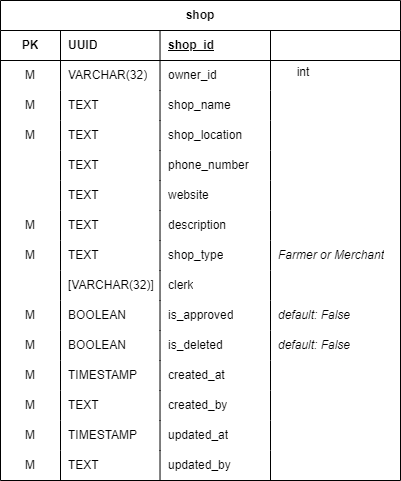

The diagram above was exported from draw.io. Its source (the exported page's mxGraphModel, read from the mxfile embedded in the PNG):
<mxGraphModel dx="4100" dy="2744" grid="1" gridSize="10" guides="1" tooltips="1" connect="1" arrows="1" fold="1" page="0" pageScale="1" pageWidth="850" pageHeight="500" math="0" shadow="0">
  <root>
    <mxCell id="0" />
    <mxCell id="1" parent="0" />
    <UserObject label="shop" linkTarget="_blank" id="2">
      <mxCell style="shape=table;startSize=30;container=1;collapsible=1;childLayout=tableLayout;fixedRows=1;rowLines=0;fontStyle=1;align=center;resizeLast=1;html=1;whiteSpace=wrap;" vertex="1" parent="1">
        <mxGeometry x="2227" y="783" width="400" height="480" as="geometry" />
      </mxCell>
    </UserObject>
    <mxCell id="3" value="" style="shape=tableRow;horizontal=0;startSize=0;swimlaneHead=0;swimlaneBody=0;fillColor=none;collapsible=0;dropTarget=0;points=[[0,0.5],[1,0.5]];portConstraint=eastwest;top=0;left=0;right=0;bottom=1;html=1;" vertex="1" parent="2">
      <mxGeometry y="30" width="400" height="30" as="geometry" />
    </mxCell>
    <mxCell id="4" value="PK" style="shape=partialRectangle;connectable=0;fillColor=none;top=0;left=0;bottom=0;right=0;fontStyle=1;overflow=hidden;html=1;whiteSpace=wrap;" vertex="1" parent="3">
      <mxGeometry width="60" height="30" as="geometry">
        <mxRectangle width="60" height="30" as="alternateBounds" />
      </mxGeometry>
    </mxCell>
    <mxCell id="5" value="UUID" style="shape=partialRectangle;connectable=0;fillColor=none;top=0;left=0;bottom=0;right=0;align=left;spacingLeft=6;fontStyle=1;overflow=hidden;html=1;whiteSpace=wrap;" vertex="1" parent="3">
      <mxGeometry x="60" width="99.52173913043498" height="30" as="geometry">
        <mxRectangle width="99.52173913043498" height="30" as="alternateBounds" />
      </mxGeometry>
    </mxCell>
    <mxCell id="6" value="shop_id" style="shape=partialRectangle;connectable=0;fillColor=none;top=0;left=0;bottom=0;right=0;align=left;spacingLeft=6;fontStyle=5;overflow=hidden;html=1;whiteSpace=wrap;" vertex="1" parent="3">
      <mxGeometry x="159.52173913043498" width="110.47826086956502" height="30" as="geometry">
        <mxRectangle width="110.47826086956502" height="30" as="alternateBounds" />
      </mxGeometry>
    </mxCell>
    <mxCell id="7" value="" style="shape=partialRectangle;connectable=0;fillColor=none;top=0;left=0;bottom=0;right=0;align=left;spacingLeft=6;fontStyle=3;overflow=hidden;html=1;whiteSpace=wrap;" vertex="1" parent="3">
      <mxGeometry x="270" width="130" height="30" as="geometry">
        <mxRectangle width="130" height="30" as="alternateBounds" />
      </mxGeometry>
    </mxCell>
    <mxCell id="8" style="shape=tableRow;horizontal=0;startSize=0;swimlaneHead=0;swimlaneBody=0;fillColor=none;collapsible=0;dropTarget=0;points=[[0,0.5],[1,0.5]];portConstraint=eastwest;top=0;left=0;right=0;bottom=0;html=1;" vertex="1" parent="2">
      <mxGeometry y="60" width="400" height="30" as="geometry" />
    </mxCell>
    <mxCell id="9" value="M" style="shape=partialRectangle;connectable=0;fillColor=none;top=0;left=0;bottom=0;right=0;editable=1;overflow=hidden;html=1;whiteSpace=wrap;" vertex="1" parent="8">
      <mxGeometry width="60" height="30" as="geometry">
        <mxRectangle width="60" height="30" as="alternateBounds" />
      </mxGeometry>
    </mxCell>
    <mxCell id="10" value="VARCHAR(32)" style="shape=partialRectangle;connectable=0;fillColor=none;top=0;left=0;bottom=0;right=0;align=left;spacingLeft=6;overflow=hidden;html=1;whiteSpace=wrap;" vertex="1" parent="8">
      <mxGeometry x="60" width="99.52173913043498" height="30" as="geometry">
        <mxRectangle width="99.52173913043498" height="30" as="alternateBounds" />
      </mxGeometry>
    </mxCell>
    <mxCell id="11" value="owner_id" style="shape=partialRectangle;connectable=0;fillColor=none;top=0;left=0;bottom=0;right=0;align=left;spacingLeft=6;overflow=hidden;html=1;whiteSpace=wrap;" vertex="1" parent="8">
      <mxGeometry x="159.52173913043498" width="110.47826086956502" height="30" as="geometry">
        <mxRectangle width="110.47826086956502" height="30" as="alternateBounds" />
      </mxGeometry>
    </mxCell>
    <UserObject label="" link="https://www.upu.int/UPU/media/upu/documents/PostCode/General-Addressing-Issues.pdf" id="12">
      <mxCell style="shape=partialRectangle;connectable=0;fillColor=none;top=0;left=0;bottom=0;right=0;align=left;spacingLeft=6;overflow=hidden;html=1;whiteSpace=wrap;fontStyle=2" vertex="1" parent="8">
        <mxGeometry x="270" width="130" height="30" as="geometry">
          <mxRectangle width="130" height="30" as="alternateBounds" />
        </mxGeometry>
      </mxCell>
    </UserObject>
    <mxCell id="13" value="" style="shape=tableRow;horizontal=0;startSize=0;swimlaneHead=0;swimlaneBody=0;fillColor=none;collapsible=0;dropTarget=0;points=[[0,0.5],[1,0.5]];portConstraint=eastwest;top=0;left=0;right=0;bottom=0;html=1;" vertex="1" parent="2">
      <mxGeometry y="90" width="400" height="30" as="geometry" />
    </mxCell>
    <mxCell id="14" value="M" style="shape=partialRectangle;connectable=0;fillColor=none;top=0;left=0;bottom=0;right=0;editable=1;overflow=hidden;html=1;whiteSpace=wrap;" vertex="1" parent="13">
      <mxGeometry width="60" height="30" as="geometry">
        <mxRectangle width="60" height="30" as="alternateBounds" />
      </mxGeometry>
    </mxCell>
    <mxCell id="15" value="TEXT" style="shape=partialRectangle;connectable=0;fillColor=none;top=0;left=0;bottom=0;right=0;align=left;spacingLeft=6;overflow=hidden;html=1;whiteSpace=wrap;" vertex="1" parent="13">
      <mxGeometry x="60" width="99.52173913043498" height="30" as="geometry">
        <mxRectangle width="99.52173913043498" height="30" as="alternateBounds" />
      </mxGeometry>
    </mxCell>
    <mxCell id="16" value="shop_name" style="shape=partialRectangle;connectable=0;fillColor=none;top=0;left=0;bottom=0;right=0;align=left;spacingLeft=6;overflow=hidden;html=1;whiteSpace=wrap;" vertex="1" parent="13">
      <mxGeometry x="159.52173913043498" width="110.47826086956502" height="30" as="geometry">
        <mxRectangle width="110.47826086956502" height="30" as="alternateBounds" />
      </mxGeometry>
    </mxCell>
    <mxCell id="17" value="" style="shape=partialRectangle;connectable=0;fillColor=none;top=0;left=0;bottom=0;right=0;align=left;spacingLeft=6;overflow=hidden;html=1;whiteSpace=wrap;fontStyle=2" vertex="1" parent="13">
      <mxGeometry x="270" width="130" height="30" as="geometry">
        <mxRectangle width="130" height="30" as="alternateBounds" />
      </mxGeometry>
    </mxCell>
    <mxCell id="18" style="shape=tableRow;horizontal=0;startSize=0;swimlaneHead=0;swimlaneBody=0;fillColor=none;collapsible=0;dropTarget=0;points=[[0,0.5],[1,0.5]];portConstraint=eastwest;top=0;left=0;right=0;bottom=0;html=1;" vertex="1" parent="2">
      <mxGeometry y="120" width="400" height="30" as="geometry" />
    </mxCell>
    <mxCell id="19" value="M" style="shape=partialRectangle;connectable=0;fillColor=none;top=0;left=0;bottom=0;right=0;editable=1;overflow=hidden;html=1;whiteSpace=wrap;" vertex="1" parent="18">
      <mxGeometry width="60" height="30" as="geometry">
        <mxRectangle width="60" height="30" as="alternateBounds" />
      </mxGeometry>
    </mxCell>
    <mxCell id="20" value="TEXT" style="shape=partialRectangle;connectable=0;fillColor=none;top=0;left=0;bottom=0;right=0;align=left;spacingLeft=6;overflow=hidden;html=1;whiteSpace=wrap;" vertex="1" parent="18">
      <mxGeometry x="60" width="99.52173913043498" height="30" as="geometry">
        <mxRectangle width="99.52173913043498" height="30" as="alternateBounds" />
      </mxGeometry>
    </mxCell>
    <mxCell id="21" value="shop_location" style="shape=partialRectangle;connectable=0;fillColor=none;top=0;left=0;bottom=0;right=0;align=left;spacingLeft=6;overflow=hidden;html=1;whiteSpace=wrap;" vertex="1" parent="18">
      <mxGeometry x="159.52173913043498" width="110.47826086956502" height="30" as="geometry">
        <mxRectangle width="110.47826086956502" height="30" as="alternateBounds" />
      </mxGeometry>
    </mxCell>
    <mxCell id="22" style="shape=partialRectangle;connectable=0;fillColor=none;top=0;left=0;bottom=0;right=0;align=left;spacingLeft=6;overflow=hidden;html=1;whiteSpace=wrap;fontStyle=2" vertex="1" parent="18">
      <mxGeometry x="270" width="130" height="30" as="geometry">
        <mxRectangle width="130" height="30" as="alternateBounds" />
      </mxGeometry>
    </mxCell>
    <mxCell id="23" style="shape=tableRow;horizontal=0;startSize=0;swimlaneHead=0;swimlaneBody=0;fillColor=none;collapsible=0;dropTarget=0;points=[[0,0.5],[1,0.5]];portConstraint=eastwest;top=0;left=0;right=0;bottom=0;html=1;" vertex="1" parent="2">
      <mxGeometry y="150" width="400" height="30" as="geometry" />
    </mxCell>
    <mxCell id="24" style="shape=partialRectangle;connectable=0;fillColor=none;top=0;left=0;bottom=0;right=0;editable=1;overflow=hidden;html=1;whiteSpace=wrap;" vertex="1" parent="23">
      <mxGeometry width="60" height="30" as="geometry">
        <mxRectangle width="60" height="30" as="alternateBounds" />
      </mxGeometry>
    </mxCell>
    <mxCell id="25" value="TEXT" style="shape=partialRectangle;connectable=0;fillColor=none;top=0;left=0;bottom=0;right=0;align=left;spacingLeft=6;overflow=hidden;html=1;whiteSpace=wrap;" vertex="1" parent="23">
      <mxGeometry x="60" width="99.52173913043498" height="30" as="geometry">
        <mxRectangle width="99.52173913043498" height="30" as="alternateBounds" />
      </mxGeometry>
    </mxCell>
    <mxCell id="26" value="phone_number" style="shape=partialRectangle;connectable=0;fillColor=none;top=0;left=0;bottom=0;right=0;align=left;spacingLeft=6;overflow=hidden;html=1;whiteSpace=wrap;" vertex="1" parent="23">
      <mxGeometry x="159.52173913043498" width="110.47826086956502" height="30" as="geometry">
        <mxRectangle width="110.47826086956502" height="30" as="alternateBounds" />
      </mxGeometry>
    </mxCell>
    <mxCell id="27" style="shape=partialRectangle;connectable=0;fillColor=none;top=0;left=0;bottom=0;right=0;align=left;spacingLeft=6;overflow=hidden;html=1;whiteSpace=wrap;fontStyle=2" vertex="1" parent="23">
      <mxGeometry x="270" width="130" height="30" as="geometry">
        <mxRectangle width="130" height="30" as="alternateBounds" />
      </mxGeometry>
    </mxCell>
    <mxCell id="28" style="shape=tableRow;horizontal=0;startSize=0;swimlaneHead=0;swimlaneBody=0;fillColor=none;collapsible=0;dropTarget=0;points=[[0,0.5],[1,0.5]];portConstraint=eastwest;top=0;left=0;right=0;bottom=0;html=1;" vertex="1" parent="2">
      <mxGeometry y="180" width="400" height="30" as="geometry" />
    </mxCell>
    <mxCell id="29" style="shape=partialRectangle;connectable=0;fillColor=none;top=0;left=0;bottom=0;right=0;editable=1;overflow=hidden;html=1;whiteSpace=wrap;" vertex="1" parent="28">
      <mxGeometry width="60" height="30" as="geometry">
        <mxRectangle width="60" height="30" as="alternateBounds" />
      </mxGeometry>
    </mxCell>
    <mxCell id="30" value="TEXT" style="shape=partialRectangle;connectable=0;fillColor=none;top=0;left=0;bottom=0;right=0;align=left;spacingLeft=6;overflow=hidden;html=1;whiteSpace=wrap;" vertex="1" parent="28">
      <mxGeometry x="60" width="99.52173913043498" height="30" as="geometry">
        <mxRectangle width="99.52173913043498" height="30" as="alternateBounds" />
      </mxGeometry>
    </mxCell>
    <mxCell id="31" value="website" style="shape=partialRectangle;connectable=0;fillColor=none;top=0;left=0;bottom=0;right=0;align=left;spacingLeft=6;overflow=hidden;html=1;whiteSpace=wrap;" vertex="1" parent="28">
      <mxGeometry x="159.52173913043498" width="110.47826086956502" height="30" as="geometry">
        <mxRectangle width="110.47826086956502" height="30" as="alternateBounds" />
      </mxGeometry>
    </mxCell>
    <mxCell id="32" style="shape=partialRectangle;connectable=0;fillColor=none;top=0;left=0;bottom=0;right=0;align=left;spacingLeft=6;overflow=hidden;html=1;whiteSpace=wrap;fontStyle=2" vertex="1" parent="28">
      <mxGeometry x="270" width="130" height="30" as="geometry">
        <mxRectangle width="130" height="30" as="alternateBounds" />
      </mxGeometry>
    </mxCell>
    <mxCell id="33" style="shape=tableRow;horizontal=0;startSize=0;swimlaneHead=0;swimlaneBody=0;fillColor=none;collapsible=0;dropTarget=0;points=[[0,0.5],[1,0.5]];portConstraint=eastwest;top=0;left=0;right=0;bottom=0;html=1;" vertex="1" parent="2">
      <mxGeometry y="210" width="400" height="30" as="geometry" />
    </mxCell>
    <mxCell id="34" value="M" style="shape=partialRectangle;connectable=0;fillColor=none;top=0;left=0;bottom=0;right=0;editable=1;overflow=hidden;html=1;whiteSpace=wrap;" vertex="1" parent="33">
      <mxGeometry width="60" height="30" as="geometry">
        <mxRectangle width="60" height="30" as="alternateBounds" />
      </mxGeometry>
    </mxCell>
    <mxCell id="35" value="TEXT" style="shape=partialRectangle;connectable=0;fillColor=none;top=0;left=0;bottom=0;right=0;align=left;spacingLeft=6;overflow=hidden;html=1;whiteSpace=wrap;" vertex="1" parent="33">
      <mxGeometry x="60" width="99.52173913043498" height="30" as="geometry">
        <mxRectangle width="99.52173913043498" height="30" as="alternateBounds" />
      </mxGeometry>
    </mxCell>
    <mxCell id="36" value="description" style="shape=partialRectangle;connectable=0;fillColor=none;top=0;left=0;bottom=0;right=0;align=left;spacingLeft=6;overflow=hidden;html=1;whiteSpace=wrap;" vertex="1" parent="33">
      <mxGeometry x="159.52173913043498" width="110.47826086956502" height="30" as="geometry">
        <mxRectangle width="110.47826086956502" height="30" as="alternateBounds" />
      </mxGeometry>
    </mxCell>
    <mxCell id="37" style="shape=partialRectangle;connectable=0;fillColor=none;top=0;left=0;bottom=0;right=0;align=left;spacingLeft=6;overflow=hidden;html=1;whiteSpace=wrap;fontStyle=2" vertex="1" parent="33">
      <mxGeometry x="270" width="130" height="30" as="geometry">
        <mxRectangle width="130" height="30" as="alternateBounds" />
      </mxGeometry>
    </mxCell>
    <mxCell id="38" style="shape=tableRow;horizontal=0;startSize=0;swimlaneHead=0;swimlaneBody=0;fillColor=none;collapsible=0;dropTarget=0;points=[[0,0.5],[1,0.5]];portConstraint=eastwest;top=0;left=0;right=0;bottom=0;html=1;" vertex="1" parent="2">
      <mxGeometry y="240" width="400" height="30" as="geometry" />
    </mxCell>
    <mxCell id="39" value="M" style="shape=partialRectangle;connectable=0;fillColor=none;top=0;left=0;bottom=0;right=0;editable=1;overflow=hidden;html=1;whiteSpace=wrap;" vertex="1" parent="38">
      <mxGeometry width="60" height="30" as="geometry">
        <mxRectangle width="60" height="30" as="alternateBounds" />
      </mxGeometry>
    </mxCell>
    <mxCell id="40" value="TEXT" style="shape=partialRectangle;connectable=0;fillColor=none;top=0;left=0;bottom=0;right=0;align=left;spacingLeft=6;overflow=hidden;html=1;whiteSpace=wrap;" vertex="1" parent="38">
      <mxGeometry x="60" width="99.52173913043498" height="30" as="geometry">
        <mxRectangle width="99.52173913043498" height="30" as="alternateBounds" />
      </mxGeometry>
    </mxCell>
    <mxCell id="41" value="shop_type" style="shape=partialRectangle;connectable=0;fillColor=none;top=0;left=0;bottom=0;right=0;align=left;spacingLeft=6;overflow=hidden;html=1;whiteSpace=wrap;" vertex="1" parent="38">
      <mxGeometry x="159.52173913043498" width="110.47826086956502" height="30" as="geometry">
        <mxRectangle width="110.47826086956502" height="30" as="alternateBounds" />
      </mxGeometry>
    </mxCell>
    <mxCell id="42" value="Farmer or Merchant" style="shape=partialRectangle;connectable=0;fillColor=none;top=0;left=0;bottom=0;right=0;align=left;spacingLeft=6;overflow=hidden;html=1;whiteSpace=wrap;fontStyle=2" vertex="1" parent="38">
      <mxGeometry x="270" width="130" height="30" as="geometry">
        <mxRectangle width="130" height="30" as="alternateBounds" />
      </mxGeometry>
    </mxCell>
    <mxCell id="43" style="shape=tableRow;horizontal=0;startSize=0;swimlaneHead=0;swimlaneBody=0;fillColor=none;collapsible=0;dropTarget=0;points=[[0,0.5],[1,0.5]];portConstraint=eastwest;top=0;left=0;right=0;bottom=0;html=1;" vertex="1" parent="2">
      <mxGeometry y="270" width="400" height="30" as="geometry" />
    </mxCell>
    <mxCell id="44" style="shape=partialRectangle;connectable=0;fillColor=none;top=0;left=0;bottom=0;right=0;editable=1;overflow=hidden;html=1;whiteSpace=wrap;" vertex="1" parent="43">
      <mxGeometry width="60" height="30" as="geometry">
        <mxRectangle width="60" height="30" as="alternateBounds" />
      </mxGeometry>
    </mxCell>
    <mxCell id="45" value="[VARCHAR(32)]" style="shape=partialRectangle;connectable=0;fillColor=none;top=0;left=0;bottom=0;right=0;align=left;spacingLeft=6;overflow=hidden;html=1;whiteSpace=wrap;" vertex="1" parent="43">
      <mxGeometry x="60" width="99.52173913043498" height="30" as="geometry">
        <mxRectangle width="99.52173913043498" height="30" as="alternateBounds" />
      </mxGeometry>
    </mxCell>
    <mxCell id="46" value="clerk" style="shape=partialRectangle;connectable=0;fillColor=none;top=0;left=0;bottom=0;right=0;align=left;spacingLeft=6;overflow=hidden;html=1;whiteSpace=wrap;" vertex="1" parent="43">
      <mxGeometry x="159.52173913043498" width="110.47826086956502" height="30" as="geometry">
        <mxRectangle width="110.47826086956502" height="30" as="alternateBounds" />
      </mxGeometry>
    </mxCell>
    <mxCell id="47" value="" style="shape=partialRectangle;connectable=0;fillColor=none;top=0;left=0;bottom=0;right=0;align=left;spacingLeft=6;overflow=hidden;html=1;whiteSpace=wrap;fontStyle=2" vertex="1" parent="43">
      <mxGeometry x="270" width="130" height="30" as="geometry">
        <mxRectangle width="130" height="30" as="alternateBounds" />
      </mxGeometry>
    </mxCell>
    <mxCell id="48" style="shape=tableRow;horizontal=0;startSize=0;swimlaneHead=0;swimlaneBody=0;fillColor=none;collapsible=0;dropTarget=0;points=[[0,0.5],[1,0.5]];portConstraint=eastwest;top=0;left=0;right=0;bottom=0;html=1;" vertex="1" parent="2">
      <mxGeometry y="300" width="400" height="30" as="geometry" />
    </mxCell>
    <mxCell id="49" value="M" style="shape=partialRectangle;connectable=0;fillColor=none;top=0;left=0;bottom=0;right=0;editable=1;overflow=hidden;html=1;whiteSpace=wrap;" vertex="1" parent="48">
      <mxGeometry width="60" height="30" as="geometry">
        <mxRectangle width="60" height="30" as="alternateBounds" />
      </mxGeometry>
    </mxCell>
    <mxCell id="50" value="BOOLEAN" style="shape=partialRectangle;connectable=0;fillColor=none;top=0;left=0;bottom=0;right=0;align=left;spacingLeft=6;overflow=hidden;html=1;whiteSpace=wrap;" vertex="1" parent="48">
      <mxGeometry x="60" width="99.52173913043498" height="30" as="geometry">
        <mxRectangle width="99.52173913043498" height="30" as="alternateBounds" />
      </mxGeometry>
    </mxCell>
    <mxCell id="51" value="is_approved" style="shape=partialRectangle;connectable=0;fillColor=none;top=0;left=0;bottom=0;right=0;align=left;spacingLeft=6;overflow=hidden;html=1;whiteSpace=wrap;" vertex="1" parent="48">
      <mxGeometry x="159.52173913043498" width="110.47826086956502" height="30" as="geometry">
        <mxRectangle width="110.47826086956502" height="30" as="alternateBounds" />
      </mxGeometry>
    </mxCell>
    <mxCell id="52" value="default: False" style="shape=partialRectangle;connectable=0;fillColor=none;top=0;left=0;bottom=0;right=0;align=left;spacingLeft=6;overflow=hidden;html=1;whiteSpace=wrap;fontStyle=2" vertex="1" parent="48">
      <mxGeometry x="270" width="130" height="30" as="geometry">
        <mxRectangle width="130" height="30" as="alternateBounds" />
      </mxGeometry>
    </mxCell>
    <mxCell id="53" style="shape=tableRow;horizontal=0;startSize=0;swimlaneHead=0;swimlaneBody=0;fillColor=none;collapsible=0;dropTarget=0;points=[[0,0.5],[1,0.5]];portConstraint=eastwest;top=0;left=0;right=0;bottom=0;html=1;" vertex="1" parent="2">
      <mxGeometry y="330" width="400" height="30" as="geometry" />
    </mxCell>
    <mxCell id="54" value="M" style="shape=partialRectangle;connectable=0;fillColor=none;top=0;left=0;bottom=0;right=0;editable=1;overflow=hidden;html=1;whiteSpace=wrap;" vertex="1" parent="53">
      <mxGeometry width="60" height="30" as="geometry">
        <mxRectangle width="60" height="30" as="alternateBounds" />
      </mxGeometry>
    </mxCell>
    <mxCell id="55" value="BOOLEAN" style="shape=partialRectangle;connectable=0;fillColor=none;top=0;left=0;bottom=0;right=0;align=left;spacingLeft=6;overflow=hidden;html=1;whiteSpace=wrap;" vertex="1" parent="53">
      <mxGeometry x="60" width="99.52173913043498" height="30" as="geometry">
        <mxRectangle width="99.52173913043498" height="30" as="alternateBounds" />
      </mxGeometry>
    </mxCell>
    <mxCell id="56" value="is_deleted" style="shape=partialRectangle;connectable=0;fillColor=none;top=0;left=0;bottom=0;right=0;align=left;spacingLeft=6;overflow=hidden;html=1;whiteSpace=wrap;" vertex="1" parent="53">
      <mxGeometry x="159.52173913043498" width="110.47826086956502" height="30" as="geometry">
        <mxRectangle width="110.47826086956502" height="30" as="alternateBounds" />
      </mxGeometry>
    </mxCell>
    <mxCell id="57" value="default: False" style="shape=partialRectangle;connectable=0;fillColor=none;top=0;left=0;bottom=0;right=0;align=left;spacingLeft=6;overflow=hidden;html=1;whiteSpace=wrap;fontStyle=2" vertex="1" parent="53">
      <mxGeometry x="270" width="130" height="30" as="geometry">
        <mxRectangle width="130" height="30" as="alternateBounds" />
      </mxGeometry>
    </mxCell>
    <mxCell id="58" style="shape=tableRow;horizontal=0;startSize=0;swimlaneHead=0;swimlaneBody=0;fillColor=none;collapsible=0;dropTarget=0;points=[[0,0.5],[1,0.5]];portConstraint=eastwest;top=0;left=0;right=0;bottom=0;html=1;" vertex="1" parent="2">
      <mxGeometry y="360" width="400" height="30" as="geometry" />
    </mxCell>
    <mxCell id="59" value="M" style="shape=partialRectangle;connectable=0;fillColor=none;top=0;left=0;bottom=0;right=0;editable=1;overflow=hidden;html=1;whiteSpace=wrap;" vertex="1" parent="58">
      <mxGeometry width="60" height="30" as="geometry">
        <mxRectangle width="60" height="30" as="alternateBounds" />
      </mxGeometry>
    </mxCell>
    <mxCell id="60" value="TIMESTAMP" style="shape=partialRectangle;connectable=0;fillColor=none;top=0;left=0;bottom=0;right=0;align=left;spacingLeft=6;overflow=hidden;html=1;whiteSpace=wrap;" vertex="1" parent="58">
      <mxGeometry x="60" width="99.52173913043498" height="30" as="geometry">
        <mxRectangle width="99.52173913043498" height="30" as="alternateBounds" />
      </mxGeometry>
    </mxCell>
    <mxCell id="61" value="created_at" style="shape=partialRectangle;connectable=0;fillColor=none;top=0;left=0;bottom=0;right=0;align=left;spacingLeft=6;overflow=hidden;html=1;whiteSpace=wrap;" vertex="1" parent="58">
      <mxGeometry x="159.52173913043498" width="110.47826086956502" height="30" as="geometry">
        <mxRectangle width="110.47826086956502" height="30" as="alternateBounds" />
      </mxGeometry>
    </mxCell>
    <mxCell id="62" style="shape=partialRectangle;connectable=0;fillColor=none;top=0;left=0;bottom=0;right=0;align=left;spacingLeft=6;overflow=hidden;html=1;whiteSpace=wrap;fontStyle=2" vertex="1" parent="58">
      <mxGeometry x="270" width="130" height="30" as="geometry">
        <mxRectangle width="130" height="30" as="alternateBounds" />
      </mxGeometry>
    </mxCell>
    <mxCell id="63" style="shape=tableRow;horizontal=0;startSize=0;swimlaneHead=0;swimlaneBody=0;fillColor=none;collapsible=0;dropTarget=0;points=[[0,0.5],[1,0.5]];portConstraint=eastwest;top=0;left=0;right=0;bottom=0;html=1;" vertex="1" parent="2">
      <mxGeometry y="390" width="400" height="30" as="geometry" />
    </mxCell>
    <mxCell id="64" value="M" style="shape=partialRectangle;connectable=0;fillColor=none;top=0;left=0;bottom=0;right=0;editable=1;overflow=hidden;html=1;whiteSpace=wrap;" vertex="1" parent="63">
      <mxGeometry width="60" height="30" as="geometry">
        <mxRectangle width="60" height="30" as="alternateBounds" />
      </mxGeometry>
    </mxCell>
    <mxCell id="65" value="TEXT" style="shape=partialRectangle;connectable=0;fillColor=none;top=0;left=0;bottom=0;right=0;align=left;spacingLeft=6;overflow=hidden;html=1;whiteSpace=wrap;" vertex="1" parent="63">
      <mxGeometry x="60" width="99.52173913043498" height="30" as="geometry">
        <mxRectangle width="99.52173913043498" height="30" as="alternateBounds" />
      </mxGeometry>
    </mxCell>
    <mxCell id="66" value="created_by" style="shape=partialRectangle;connectable=0;fillColor=none;top=0;left=0;bottom=0;right=0;align=left;spacingLeft=6;overflow=hidden;html=1;whiteSpace=wrap;" vertex="1" parent="63">
      <mxGeometry x="159.52173913043498" width="110.47826086956502" height="30" as="geometry">
        <mxRectangle width="110.47826086956502" height="30" as="alternateBounds" />
      </mxGeometry>
    </mxCell>
    <mxCell id="67" style="shape=partialRectangle;connectable=0;fillColor=none;top=0;left=0;bottom=0;right=0;align=left;spacingLeft=6;overflow=hidden;html=1;whiteSpace=wrap;fontStyle=2" vertex="1" parent="63">
      <mxGeometry x="270" width="130" height="30" as="geometry">
        <mxRectangle width="130" height="30" as="alternateBounds" />
      </mxGeometry>
    </mxCell>
    <mxCell id="68" style="shape=tableRow;horizontal=0;startSize=0;swimlaneHead=0;swimlaneBody=0;fillColor=none;collapsible=0;dropTarget=0;points=[[0,0.5],[1,0.5]];portConstraint=eastwest;top=0;left=0;right=0;bottom=0;html=1;" vertex="1" parent="2">
      <mxGeometry y="420" width="400" height="30" as="geometry" />
    </mxCell>
    <mxCell id="69" value="M" style="shape=partialRectangle;connectable=0;fillColor=none;top=0;left=0;bottom=0;right=0;editable=1;overflow=hidden;html=1;whiteSpace=wrap;" vertex="1" parent="68">
      <mxGeometry width="60" height="30" as="geometry">
        <mxRectangle width="60" height="30" as="alternateBounds" />
      </mxGeometry>
    </mxCell>
    <mxCell id="70" value="TIMESTAMP" style="shape=partialRectangle;connectable=0;fillColor=none;top=0;left=0;bottom=0;right=0;align=left;spacingLeft=6;overflow=hidden;html=1;whiteSpace=wrap;" vertex="1" parent="68">
      <mxGeometry x="60" width="99.52173913043498" height="30" as="geometry">
        <mxRectangle width="99.52173913043498" height="30" as="alternateBounds" />
      </mxGeometry>
    </mxCell>
    <mxCell id="71" value="updated_at" style="shape=partialRectangle;connectable=0;fillColor=none;top=0;left=0;bottom=0;right=0;align=left;spacingLeft=6;overflow=hidden;html=1;whiteSpace=wrap;" vertex="1" parent="68">
      <mxGeometry x="159.52173913043498" width="110.47826086956502" height="30" as="geometry">
        <mxRectangle width="110.47826086956502" height="30" as="alternateBounds" />
      </mxGeometry>
    </mxCell>
    <mxCell id="72" style="shape=partialRectangle;connectable=0;fillColor=none;top=0;left=0;bottom=0;right=0;align=left;spacingLeft=6;overflow=hidden;html=1;whiteSpace=wrap;fontStyle=2" vertex="1" parent="68">
      <mxGeometry x="270" width="130" height="30" as="geometry">
        <mxRectangle width="130" height="30" as="alternateBounds" />
      </mxGeometry>
    </mxCell>
    <mxCell id="73" style="shape=tableRow;horizontal=0;startSize=0;swimlaneHead=0;swimlaneBody=0;fillColor=none;collapsible=0;dropTarget=0;points=[[0,0.5],[1,0.5]];portConstraint=eastwest;top=0;left=0;right=0;bottom=0;html=1;" vertex="1" parent="2">
      <mxGeometry y="450" width="400" height="30" as="geometry" />
    </mxCell>
    <mxCell id="74" value="M" style="shape=partialRectangle;connectable=0;fillColor=none;top=0;left=0;bottom=0;right=0;editable=1;overflow=hidden;html=1;whiteSpace=wrap;" vertex="1" parent="73">
      <mxGeometry width="60" height="30" as="geometry">
        <mxRectangle width="60" height="30" as="alternateBounds" />
      </mxGeometry>
    </mxCell>
    <mxCell id="75" value="TEXT" style="shape=partialRectangle;connectable=0;fillColor=none;top=0;left=0;bottom=0;right=0;align=left;spacingLeft=6;overflow=hidden;html=1;whiteSpace=wrap;" vertex="1" parent="73">
      <mxGeometry x="60" width="99.52173913043498" height="30" as="geometry">
        <mxRectangle width="99.52173913043498" height="30" as="alternateBounds" />
      </mxGeometry>
    </mxCell>
    <mxCell id="76" value="updated_by" style="shape=partialRectangle;connectable=0;fillColor=none;top=0;left=0;bottom=0;right=0;align=left;spacingLeft=6;overflow=hidden;html=1;whiteSpace=wrap;" vertex="1" parent="73">
      <mxGeometry x="159.52173913043498" width="110.47826086956502" height="30" as="geometry">
        <mxRectangle width="110.47826086956502" height="30" as="alternateBounds" />
      </mxGeometry>
    </mxCell>
    <mxCell id="77" style="shape=partialRectangle;connectable=0;fillColor=none;top=0;left=0;bottom=0;right=0;align=left;spacingLeft=6;overflow=hidden;html=1;whiteSpace=wrap;fontStyle=2" vertex="1" parent="73">
      <mxGeometry x="270" width="130" height="30" as="geometry">
        <mxRectangle width="130" height="30" as="alternateBounds" />
      </mxGeometry>
    </mxCell>
    <mxCell id="78" value="int" style="text;strokeColor=none;align=center;fillColor=none;html=1;verticalAlign=middle;whiteSpace=wrap;rounded=0;" vertex="1" parent="1">
      <mxGeometry x="2500" y="840" width="60" height="30" as="geometry" />
    </mxCell>
  </root>
</mxGraphModel>